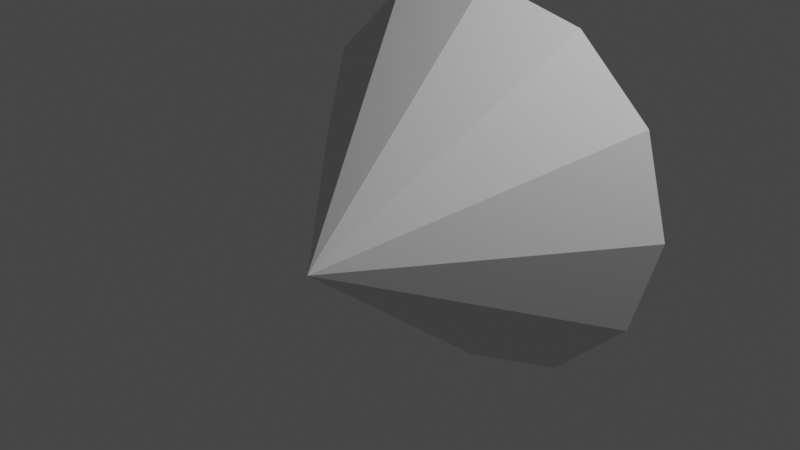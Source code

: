 # Source: cone.blend  (saved by Blender 3.3.6; exported with 4.5.12 LTS)
import bpy
from mathutils import Matrix  # noqa: F401  (used for matrix-valued properties, if any)

bpy.ops.wm.read_factory_settings(use_empty=True)
scene = bpy.context.scene
scene.name = 'Scene'

# ---- collections
col_collection = bpy.data.collections.new('Collection'); scene.collection.children.link(col_collection)

# ---- world
world_world = bpy.data.worlds.new('World'); scene.world = world_world
world_world.use_nodes = True; world_world.node_tree.nodes.clear()
_N = world_world.node_tree.nodes; _L = world_world.node_tree.links
n0 = _N.new('ShaderNodeOutputWorld'); n0.name = 'World Output'; n0.location = (300, 300)
n1 = _N.new('ShaderNodeBackground'); n1.name = 'Background'; n1.location = (10, 300)
n1.inputs[0].default_value = (0.05088, 0.05088, 0.05088, 1.0)
_L.new(n1.outputs[0], n0.inputs[0])
n0.is_active_output = True
world_world.color = (0.05088, 0.05088, 0.05088)
world_world.use_sun_shadow = False
world_world.sun_shadow_jitter_overblur = 0.0

# ---- lights
light_light = bpy.data.lights.new('Light', 'POINT')
light_light.transmission_factor = 0.0
light_light.energy = 1000.0
light_light.shadow_soft_size = 0.1
light_light.shadow_maximum_resolution = 0.006
light_light.use_absolute_resolution = True

# ---- meshes
me_cone_001 = bpy.data.meshes.new('Cone.001')
me_cone_001.from_pydata([(-8.742e-08, 1.0, -1.678), (-0.839, 1.0, -1.453), (-1.453, 1.0, -0.839), (-1.678, 1.0, 4.371e-08), (-1.453, 1.0, 0.839), (-0.839, 1.0, 1.453), (-8.742e-08, 1.0, 1.678), (0.839, 1.0, 1.453), (1.453, 1.0, 0.839), (1.678, 1.0, 4.371e-08), (1.453, 1.0, -0.839), (0.839, 1.0, -1.453), (8.742e-08, -1.0, -4.371e-08)], [], [(0, 12, 1), (1, 12, 2), (2, 12, 3), (3, 12, 4), (4, 12, 5), (5, 12, 6), (6, 12, 7), (7, 12, 8), (8, 12, 9), (9, 12, 10), (0, 1, 2, 3, 4, 5, 6, 7, 8, 9, 10, 11), (10, 12, 11), (11, 12, 0)])
me_cone_001.polygons.foreach_set('use_smooth', [True] * 13)
_k = set([(0, 1), (0, 11), (0, 12), (1, 2), (1, 12), (2, 3), (2, 12), (3, 4), (3, 12), (4, 5), (4, 12), (5, 6), (5, 12), (6, 7), (6, 12), (7, 8), (7, 12), (8, 9), (8, 12), (9, 10), (9, 12), (10, 11), (10, 12), (11, 12)])
me_cone_001.attributes.new('sharp_edge', 'BOOLEAN', 'EDGE').data.foreach_set('value', [ (min(e.vertices), max(e.vertices)) in _k for e in me_cone_001.edges])
_uv = me_cone_001.uv_layers.new(name='UVMap')
_uv.uv.foreach_set('vector', [0.25, 0.49, 0.25, 0.25, 0.37, 0.4578, 0.37, 0.4578, 0.25, 0.25, 0.4578, 0.37, 0.4578, 0.37, 0.25, 0.25, 0.49, 0.25, 0.49, 0.25, 0.25, 0.25, 0.4578, 0.13, 0.4578, 0.13, 0.25, 0.25, 0.37, 0.04215, 0.37, 0.04215, 0.25, 0.25, 0.25, 0.01, 0.25, 0.01, 0.25, 0.25, 0.13, 0.04215, 0.13, 0.04215, 0.25, 0.25, 0.04215, 0.13, 0.04215, 0.13, 0.25, 0.25, 0.01, 0.25, 0.01, 0.25, 0.25, 0.25, 0.04215, 0.37, 0.75, 0.49, 0.87, 0.4578, 0.9578, 0.37, 0.99, 0.25, 0.9578, 0.13, 0.87, 0.04215, 0.75, 0.01, 0.63, 0.04215, 0.5422, 0.13, 0.51, 0.25, 0.5422, 0.37, 0.63, 0.4578, 0.04215, 0.37, 0.25, 0.25, 0.13, 0.4578, 0.13, 0.4578, 0.25, 0.25, 0.25, 0.49])
me_cone_001.update()
me_cone_001.normals_split_custom_set([tuple(v) for v in zip(*[iter([-0.2011, -0.6296, -0.7504, -0.2011, -0.6296, -0.7504, -0.2011, -0.6296, -0.7504, -0.5494, -0.6296, -0.5494, -0.5494, -0.6296, -0.5494, -0.5494, -0.6296, -0.5494, -0.7504, -0.6296, -0.2011, -0.7504, -0.6296, -0.2011, -0.7504, -0.6296, -0.2011, -0.7504, -0.6296, 0.2011, -0.7504, -0.6296, 0.2011, -0.7504, -0.6296, 0.2011, -0.5494, -0.6296, 0.5494, -0.5494, -0.6296, 0.5494, -0.5494, -0.6296, 0.5494, -0.2011, -0.6296, 0.7504, -0.2011, -0.6296, 0.7504, -0.2011, -0.6296, 0.7504, 0.2011, -0.6296, 0.7504, 0.2011, -0.6296, 0.7504, 0.2011, -0.6296, 0.7504, 0.5494, -0.6296, 0.5494, 0.5494, -0.6296, 0.5494, 0.5494, -0.6296, 0.5494, 0.7504, -0.6296, 0.2011, 0.7504, -0.6296, 0.2011, 0.7504, -0.6296, 0.2011, 0.7504, -0.6296, -0.2011, 0.7504, -0.6296, -0.2011, 0.7504, -0.6296, -0.2011, -8.166e-08, 1.0, 1.411e-08, -8.166e-08, 1.0, 1.411e-08, -8.166e-08, 1.0, 1.411e-08, -8.166e-08, 1.0, 1.411e-08, -8.166e-08, 1.0, 1.411e-08, -8.166e-08, 1.0, 1.411e-08, -8.166e-08, 1.0, 1.411e-08, -8.166e-08, 1.0, 1.411e-08, -8.166e-08, 1.0, 1.411e-08, -8.166e-08, 1.0, 1.411e-08, -8.166e-08, 1.0, 1.411e-08, -8.166e-08, 1.0, 1.411e-08, 0.5494, -0.6296, -0.5494, 0.5494, -0.6296, -0.5494, 0.5494, -0.6296, -0.5494, 0.2011, -0.6296, -0.7504, 0.2011, -0.6296, -0.7504, 0.2011, -0.6296, -0.7504])] * 3)])

# ---- objects
ob_light = bpy.data.objects.new('Light', light_light)
ob_cone = bpy.data.objects.new('Cone', me_cone_001)

# ---- transforms, parenting, visibility, modifiers, constraints
ob_light.location = (4.076, 1.005, 5.904)
ob_light.rotation_euler = (0.6503, 0.05522, 1.866)
ob_light.lock_rotations_4d = False
ob_light.empty_display_type = 'ARROWS'
ob_light.color = (0.0, 0.0, 0.0, 0.0)
ob_light.lineart.crease_threshold = 0.0
ob_cone.location = (0.0, 0.0, 0.0)
ob_cone.color = (0.8, 0.8, 0.8, 1.0)

# ---- collection membership
col_collection.objects.link(ob_light)
col_collection.objects.link(ob_cone)

# ---- scene / render settings (as saved in the file)
scene.frame_start = 1; scene.frame_end = 250; scene.frame_set(1)
scene.render.engine = 'BLENDER_EEVEE_NEXT'
scene.cycles.sampling_pattern = 'TABULATED_SOBOL'
scene.cycles.use_light_tree = False
scene.view_settings.view_transform = 'Filmic'
bpy.context.view_layer.update()

# ---- added for rendering (the .blend has no active camera): camera
cam_auto = bpy.data.cameras.new('AutoCamera')
cam_auto.lens = 50.0
cam_auto.sensor_width = 36.0
cam_auto.clip_end = 1000.0
ob_auto_camera = bpy.data.objects.new('AutoCamera', cam_auto)
scene.collection.objects.link(ob_auto_camera)
ob_auto_camera.location = (4.76517, -5.71821, 3.81214)
ob_auto_camera.rotation_euler = (1.09748, -7.21219e-08, 0.694738)
scene.camera = ob_auto_camera
bpy.context.view_layer.update()
